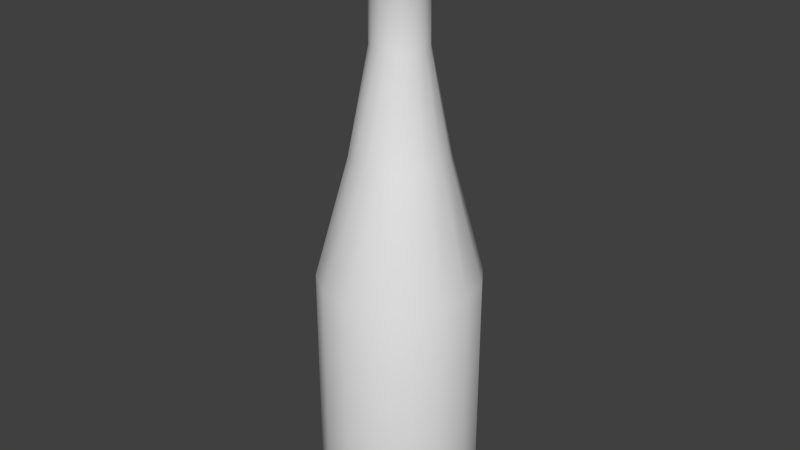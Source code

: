 # Source: champagne.blend  (saved by Blender 2.76.0; exported with 4.5.12 LTS)
import bpy
from mathutils import Matrix  # noqa: F401  (used for matrix-valued properties, if any)

bpy.ops.wm.read_factory_settings(use_empty=True)
scene = bpy.context.scene
scene.name = 'Scene'

# ---- collections
col_collection_1 = bpy.data.collections.new('Collection 1'); scene.collection.children.link(col_collection_1)

# ---- world
world_world = bpy.data.worlds.new('World'); scene.world = world_world
world_world.color = (0.05088, 0.05088, 0.05088)
world_world.use_sun_shadow = False
world_world.sun_shadow_jitter_overblur = 0.0
world_world.cycles.sampling_method = 'MANUAL'
world_world.cycles.sample_map_resolution = 256

# ---- meshes
me_cylinder_003 = bpy.data.meshes.new('Cylinder.003')
me_cylinder_003.from_pydata([(-8.458e-09, 0.08808, 0.03685), (-8.458e-09, 0.08808, 0.2763), (0.03371, 0.08137, 0.03685), (0.03371, 0.08137, 0.2763), (0.06228, 0.06228, 0.03685), (0.06228, 0.06228, 0.2763), (0.08137, 0.03371, 0.03685), (0.08137, 0.03371, 0.2763), (0.08808, -2.335e-09, 0.03685), (0.08808, -2.335e-09, 0.2763), (0.08137, -0.03371, 0.03685), (0.08137, -0.03371, 0.2763), (0.06228, -0.06228, 0.03685), (0.06228, -0.06228, 0.2763), (0.03371, -0.08137, 0.03685), (0.03371, -0.08137, 0.2763), (4.841e-09, -0.08808, 0.03685), (4.841e-09, -0.08808, 0.2763), (-0.03371, -0.08137, 0.03685), (-0.03371, -0.08137, 0.2763), (-0.06228, -0.06228, 0.03685), (-0.06228, -0.06228, 0.2763), (-0.08137, -0.03371, 0.03685), (-0.08137, -0.03371, 0.2763), (-0.08808, 2.565e-09, 0.03685), (-0.08808, 2.565e-09, 0.2763), (-0.08137, 0.03371, 0.03685), (-0.08137, 0.03371, 0.2763), (-0.06228, 0.06228, 0.03685), (-0.06228, 0.06228, 0.2763), (-0.03371, 0.08137, 0.03685), (-0.03371, 0.08137, 0.2763), (-2.321e-08, 0.05193, 0.4087), (0.01987, 0.04797, 0.4087), (0.03672, 0.03672, 0.4087), (0.04797, 0.01987, 0.4087), (0.05193, -3.834e-10, 0.4087), (0.04797, -0.01987, 0.4087), (0.03672, -0.03672, 0.4087), (0.01987, -0.04797, 0.4087), (-1.536e-08, -0.05193, 0.4087), (-0.01987, -0.04797, 0.4087), (-0.03672, -0.03672, 0.4087), (-0.04797, -0.01987, 0.4087), (-0.05193, 2.506e-09, 0.4087), (-0.04797, 0.01987, 0.4087), (-0.03672, 0.03672, 0.4087), (-0.01987, 0.04797, 0.4087), (3.035e-09, 0.03017, 0.5235), (0.01155, 0.02787, 0.5235), (0.02133, 0.02133, 0.5235), (0.02787, 0.01155, 0.5235), (0.03017, 5.376e-10, 0.5235), (0.02787, -0.01155, 0.5235), (0.02133, -0.02133, 0.5235), (0.01155, -0.02787, 0.5235), (7.591e-09, -0.03017, 0.5235), (-0.01155, -0.02787, 0.5235), (-0.02133, -0.02133, 0.5235), (-0.02787, -0.01155, 0.5235), (-0.03017, 2.216e-09, 0.5235), (-0.02787, 0.01155, 0.5235), (-0.02133, 0.02133, 0.5235), (-0.01155, 0.02787, 0.5235), (2.435e-08, 0.03017, 0.5739), (0.01155, 0.02787, 0.5739), (0.02133, 0.02133, 0.5739), (0.02787, 0.01155, 0.5739), (0.03017, 5.376e-10, 0.5739), (0.02787, -0.01155, 0.5739), (0.02133, -0.02133, 0.5739), (0.01155, -0.02787, 0.5739), (2.891e-08, -0.03017, 0.5739), (-0.01155, -0.02787, 0.5739), (-0.02133, -0.02133, 0.5739), (-0.02787, -0.01155, 0.5739), (-0.03017, 2.216e-09, 0.5739), (-0.02787, 0.01155, 0.5739), (-0.02133, 0.02133, 0.5739), (-0.01155, 0.02787, 0.5739), (2.236e-08, 0.03441, 0.5857), (0.01317, 0.03179, 0.5857), (0.02433, 0.02433, 0.5857), (0.03179, 0.01317, 0.5857), (0.03441, 2.521e-10, 0.5857), (0.03179, -0.01317, 0.5857), (0.02433, -0.02433, 0.5857), (0.01317, -0.03179, 0.5857), (2.756e-08, -0.03441, 0.5857), (-0.01317, -0.03179, 0.5857), (-0.02433, -0.02433, 0.5857), (-0.03179, -0.01317, 0.5857), (-0.03441, 2.166e-09, 0.5857), (-0.03179, 0.01317, 0.5857), (-0.02433, 0.02433, 0.5857), (-0.01317, 0.03179, 0.5857), (1.015e-07, 0.02775, 0.6583), (0.01062, 0.02563, 0.6583), (0.01962, 0.01962, 0.6583), (0.02563, 0.01062, 0.6583), (0.02775, 7.303e-10, 0.6583), (0.02563, -0.01062, 0.6583), (0.01962, -0.01962, 0.6583), (0.01062, -0.02563, 0.6583), (1.057e-07, -0.02775, 0.6583), (-0.01062, -0.02563, 0.6583), (-0.01962, -0.01962, 0.6583), (-0.02563, -0.01062, 0.6583), (-0.02775, 2.274e-09, 0.6583), (-0.02563, 0.01062, 0.6583), (-0.01962, 0.01962, 0.6583), (-0.01062, 0.02563, 0.6583), (-8.421e-09, 0.08113, 0.01106), (0.03105, 0.07496, 0.01106), (0.05737, 0.05737, 0.01106), (0.07496, 0.03105, 0.01106), (0.08113, -1.96e-09, 0.01106), (0.07496, -0.03105, 0.01106), (0.05737, -0.05737, 0.01106), (0.03105, -0.07496, 0.01106), (3.829e-09, -0.08113, 0.01106), (-0.03105, -0.07496, 0.01106), (-0.05737, -0.05737, 0.01106), (-0.07496, -0.03105, 0.01106), (-0.08113, 2.554e-09, 0.01106), (-0.07496, 0.03105, 0.01106), (-0.05737, 0.05737, 0.01106), (-0.03105, 0.07496, 0.01106), (-6.584e-09, 0.05765, 0.002861), (0.02206, 0.05326, 0.002861), (0.04076, 0.04076, 0.002861), (0.05326, 0.02206, 0.002861), (0.05765, -6.923e-10, 0.002861), (0.05326, -0.02206, 0.002861), (0.04076, -0.04076, 0.002861), (0.02206, -0.05326, 0.002861), (2.121e-09, -0.05765, 0.002861), (-0.02206, -0.05326, 0.002861), (-0.04076, -0.04076, 0.002861), (-0.05326, -0.02206, 0.002861), (-0.05765, 2.515e-09, 0.002861), (-0.05326, 0.02206, 0.002861), (-0.04076, 0.04076, 0.002861), (-0.02206, 0.05326, 0.002861)], [], [(0, 1, 3, 2), (2, 3, 5, 4), (4, 5, 7, 6), (6, 7, 9, 8), (8, 9, 11, 10), (10, 11, 13, 12), (12, 13, 15, 14), (14, 15, 17, 16), (16, 17, 19, 18), (18, 19, 21, 20), (20, 21, 23, 22), (22, 23, 25, 24), (24, 25, 27, 26), (26, 27, 29, 28), (11, 9, 36, 37), (30, 31, 1, 0), (28, 29, 31, 30), (4, 6, 115, 114), (36, 35, 51, 52), (21, 19, 41, 42), (31, 29, 46, 47), (7, 5, 34, 35), (17, 15, 39, 40), (3, 1, 32, 33), (27, 25, 44, 45), (13, 11, 37, 38), (23, 21, 42, 43), (1, 31, 47, 32), (9, 7, 35, 36), (19, 17, 40, 41), (29, 27, 45, 46), (5, 3, 33, 34), (15, 13, 38, 39), (25, 23, 43, 44), (57, 56, 72, 73), (44, 43, 59, 60), (37, 36, 52, 53), (45, 44, 60, 61), (38, 37, 53, 54), (46, 45, 61, 62), (39, 38, 54, 55), (47, 46, 62, 63), (40, 39, 55, 56), (33, 32, 48, 49), (32, 47, 63, 48), (41, 40, 56, 57), (34, 33, 49, 50), (42, 41, 57, 58), (35, 34, 50, 51), (43, 42, 58, 59), (78, 77, 93, 94), (50, 49, 65, 66), (58, 57, 73, 74), (51, 50, 66, 67), (59, 58, 74, 75), (52, 51, 67, 68), (60, 59, 75, 76), (53, 52, 68, 69), (61, 60, 76, 77), (54, 53, 69, 70), (62, 61, 77, 78), (55, 54, 70, 71), (63, 62, 78, 79), (56, 55, 71, 72), (49, 48, 64, 65), (48, 63, 79, 64), (92, 91, 107, 108), (71, 70, 86, 87), (79, 78, 94, 95), (72, 71, 87, 88), (65, 64, 80, 81), (64, 79, 95, 80), (73, 72, 88, 89), (66, 65, 81, 82), (74, 73, 89, 90), (67, 66, 82, 83), (75, 74, 90, 91), (68, 67, 83, 84), (76, 75, 91, 92), (69, 68, 84, 85), (77, 76, 92, 93), (70, 69, 85, 86), (97, 96, 111, 110, 109, 108, 107, 106, 105, 104, 103, 102, 101, 100, 99, 98), (85, 84, 100, 101), (93, 92, 108, 109), (86, 85, 101, 102), (94, 93, 109, 110), (87, 86, 102, 103), (95, 94, 110, 111), (88, 87, 103, 104), (81, 80, 96, 97), (80, 95, 111, 96), (89, 88, 104, 105), (82, 81, 97, 98), (90, 89, 105, 106), (83, 82, 98, 99), (91, 90, 106, 107), (84, 83, 99, 100), (118, 119, 135, 134), (14, 16, 120, 119), (0, 2, 113, 112), (24, 26, 125, 124), (10, 12, 118, 117), (20, 22, 123, 122), (30, 0, 112, 127), (6, 8, 116, 115), (16, 18, 121, 120), (26, 28, 126, 125), (2, 4, 114, 113), (12, 14, 119, 118), (22, 24, 124, 123), (8, 10, 117, 116), (18, 20, 122, 121), (28, 30, 127, 126), (128, 129, 130, 131, 132, 133, 134, 135, 136, 137, 138, 139, 140, 141, 142, 143), (126, 127, 143, 142), (119, 120, 136, 135), (112, 113, 129, 128), (127, 112, 128, 143), (120, 121, 137, 136), (113, 114, 130, 129), (121, 122, 138, 137), (114, 115, 131, 130), (122, 123, 139, 138), (115, 116, 132, 131), (123, 124, 140, 139), (116, 117, 133, 132), (124, 125, 141, 140), (117, 118, 134, 133), (125, 126, 142, 141)])
me_cylinder_003.polygons.foreach_set('use_smooth', [True] * 130)
_uv = me_cylinder_003.uv_layers.new(name='UVMap')
_uv.uv.foreach_set('vector', [0.5, 0.06803, 0.5, 0.4175, 0.6182, 0.4175, 0.6182, 0.06803, 0.6182, 0.06803, 0.6182, 0.4175, 0.7184, 0.4175, 0.7184, 0.06803, 0.7184, 0.06803, 0.7184, 0.4175, 0.7853, 0.4175, 0.7853, 0.06803, 0.7853, 0.06803, 0.7853, 0.4175, 0.8089, 0.4175, 0.8089, 0.06803, 0.8089, 0.06803, 0.8089, 0.4175, 0.7853, 0.4175, 0.7853, 0.06803, 0.7853, 0.06803, 0.7853, 0.4175, 0.7184, 0.4175, 0.7184, 0.06803, 0.7184, 0.06803, 0.7184, 0.4175, 0.6182, 0.4175, 0.6182, 0.06803, 0.6182, 0.06803, 0.6182, 0.4175, 0.5, 0.4175, 0.5, 0.06803, 0.5, 0.06803, 0.5, 0.4175, 0.3818, 0.4175, 0.3818, 0.06803, 0.3818, 0.06803, 0.3818, 0.4175, 0.2816, 0.4175, 0.2816, 0.06803, 0.2816, 0.06803, 0.2816, 0.4175, 0.2147, 0.4175, 0.2147, 0.06803, 0.2147, 0.06803, 0.2147, 0.4175, 0.1911, 0.4175, 0.1911, 0.06803, 0.1911, 0.06803, 0.1911, 0.4175, 0.2147, 0.4175, 0.2147, 0.06803, 0.2147, 0.06803, 0.2147, 0.4175, 0.2816, 0.4175, 0.2816, 0.06803, 0.7853, 0.4175, 0.8089, 0.4175, 0.6821, 0.6107, 0.6682, 0.6107, 0.3818, 0.06803, 0.3818, 0.4175, 0.5, 0.4175, 0.5, 0.06803, 0.2816, 0.06803, 0.2816, 0.4175, 0.3818, 0.4175, 0.3818, 0.06803, 0.7184, 0.06803, 0.7853, 0.06803, 0.7628, 0.03041, 0.7012, 0.03041, 0.6821, 0.6107, 0.6682, 0.6107, 0.5977, 0.7783, 0.6058, 0.7783, 0.2816, 0.4175, 0.3818, 0.4175, 0.4303, 0.6107, 0.3712, 0.6107, 0.3818, 0.4175, 0.2816, 0.4175, 0.3712, 0.6107, 0.4303, 0.6107, 0.7853, 0.4175, 0.7184, 0.4175, 0.6288, 0.6107, 0.6682, 0.6107, 0.5, 0.4175, 0.6182, 0.4175, 0.5697, 0.6107, 0.5, 0.6107, 0.6182, 0.4175, 0.5, 0.4175, 0.5, 0.6107, 0.5697, 0.6107, 0.2147, 0.4175, 0.1911, 0.4175, 0.3179, 0.6107, 0.3318, 0.6107, 0.7184, 0.4175, 0.7853, 0.4175, 0.6682, 0.6107, 0.6288, 0.6107, 0.2147, 0.4175, 0.2816, 0.4175, 0.3712, 0.6107, 0.3318, 0.6107, 0.5, 0.4175, 0.3818, 0.4175, 0.4303, 0.6107, 0.5, 0.6107, 0.8089, 0.4175, 0.7853, 0.4175, 0.6682, 0.6107, 0.6821, 0.6107, 0.3818, 0.4175, 0.5, 0.4175, 0.5, 0.6107, 0.4303, 0.6107, 0.2816, 0.4175, 0.2147, 0.4175, 0.3318, 0.6107, 0.3712, 0.6107, 0.7184, 0.4175, 0.6182, 0.4175, 0.5697, 0.6107, 0.6288, 0.6107, 0.6182, 0.4175, 0.7184, 0.4175, 0.6288, 0.6107, 0.5697, 0.6107, 0.1911, 0.4175, 0.2147, 0.4175, 0.3318, 0.6107, 0.3179, 0.6107, 0.4595, 0.7783, 0.5, 0.7783, 0.5, 0.8519, 0.4595, 0.8519, 0.3179, 0.6107, 0.3318, 0.6107, 0.4023, 0.7783, 0.3942, 0.7783, 0.6682, 0.6107, 0.6821, 0.6107, 0.6058, 0.7783, 0.5977, 0.7783, 0.3318, 0.6107, 0.3179, 0.6107, 0.3942, 0.7783, 0.4023, 0.7783, 0.6288, 0.6107, 0.6682, 0.6107, 0.5977, 0.7783, 0.5748, 0.7783, 0.3712, 0.6107, 0.3318, 0.6107, 0.4023, 0.7783, 0.4252, 0.7783, 0.5697, 0.6107, 0.6288, 0.6107, 0.5748, 0.7783, 0.5405, 0.7783, 0.4303, 0.6107, 0.3712, 0.6107, 0.4252, 0.7783, 0.4595, 0.7783, 0.5, 0.6107, 0.5697, 0.6107, 0.5405, 0.7783, 0.5, 0.7783, 0.5697, 0.6107, 0.5, 0.6107, 0.5, 0.7783, 0.5405, 0.7783, 0.5, 0.6107, 0.4303, 0.6107, 0.4595, 0.7783, 0.5, 0.7783, 0.4303, 0.6107, 0.5, 0.6107, 0.5, 0.7783, 0.4595, 0.7783, 0.6288, 0.6107, 0.5697, 0.6107, 0.5405, 0.7783, 0.5748, 0.7783, 0.3712, 0.6107, 0.4303, 0.6107, 0.4595, 0.7783, 0.4252, 0.7783, 0.6682, 0.6107, 0.6288, 0.6107, 0.5748, 0.7783, 0.5977, 0.7783, 0.3318, 0.6107, 0.3712, 0.6107, 0.4252, 0.7783, 0.4023, 0.7783, 0.4252, 0.8519, 0.4023, 0.8519, 0.3885, 0.869, 0.4147, 0.869, 0.5748, 0.7783, 0.5405, 0.7783, 0.5405, 0.8519, 0.5748, 0.8519, 0.4252, 0.7783, 0.4595, 0.7783, 0.4595, 0.8519, 0.4252, 0.8519, 0.5977, 0.7783, 0.5748, 0.7783, 0.5748, 0.8519, 0.5977, 0.8519, 0.4023, 0.7783, 0.4252, 0.7783, 0.4252, 0.8519, 0.4023, 0.8519, 0.6058, 0.7783, 0.5977, 0.7783, 0.5977, 0.8519, 0.6058, 0.8519, 0.3942, 0.7783, 0.4023, 0.7783, 0.4023, 0.8519, 0.3942, 0.8519, 0.5977, 0.7783, 0.6058, 0.7783, 0.6058, 0.8519, 0.5977, 0.8519, 0.4023, 0.7783, 0.3942, 0.7783, 0.3942, 0.8519, 0.4023, 0.8519, 0.5748, 0.7783, 0.5977, 0.7783, 0.5977, 0.8519, 0.5748, 0.8519, 0.4252, 0.7783, 0.4023, 0.7783, 0.4023, 0.8519, 0.4252, 0.8519, 0.5405, 0.7783, 0.5748, 0.7783, 0.5748, 0.8519, 0.5405, 0.8519, 0.4595, 0.7783, 0.4252, 0.7783, 0.4252, 0.8519, 0.4595, 0.8519, 0.5, 0.7783, 0.5405, 0.7783, 0.5405, 0.8519, 0.5, 0.8519, 0.5405, 0.7783, 0.5, 0.7783, 0.5, 0.8519, 0.5405, 0.8519, 0.5, 0.7783, 0.4595, 0.7783, 0.4595, 0.8519, 0.5, 0.8519, 0.3793, 0.869, 0.3885, 0.869, 0.4101, 0.975, 0.4027, 0.975, 0.5405, 0.8519, 0.5748, 0.8519, 0.5853, 0.869, 0.5462, 0.869, 0.4595, 0.8519, 0.4252, 0.8519, 0.4147, 0.869, 0.4538, 0.869, 0.5, 0.8519, 0.5405, 0.8519, 0.5462, 0.869, 0.5, 0.869, 0.5405, 0.8519, 0.5, 0.8519, 0.5, 0.869, 0.5462, 0.869, 0.5, 0.8519, 0.4595, 0.8519, 0.4538, 0.869, 0.5, 0.869, 0.4595, 0.8519, 0.5, 0.8519, 0.5, 0.869, 0.4538, 0.869, 0.5748, 0.8519, 0.5405, 0.8519, 0.5462, 0.869, 0.5853, 0.869, 0.4252, 0.8519, 0.4595, 0.8519, 0.4538, 0.869, 0.4147, 0.869, 0.5977, 0.8519, 0.5748, 0.8519, 0.5853, 0.869, 0.6115, 0.869, 0.4023, 0.8519, 0.4252, 0.8519, 0.4147, 0.869, 0.3885, 0.869, 0.6058, 0.8519, 0.5977, 0.8519, 0.6115, 0.869, 0.6207, 0.869, 0.3942, 0.8519, 0.4023, 0.8519, 0.3885, 0.869, 0.3793, 0.869, 0.5977, 0.8519, 0.6058, 0.8519, 0.6207, 0.869, 0.6115, 0.869, 0.4023, 0.8519, 0.3942, 0.8519, 0.3793, 0.869, 0.3885, 0.869, 0.5748, 0.8519, 0.5977, 0.8519, 0.6115, 0.869, 0.5853, 0.869, 0.5372, 0.975, 0.5, 0.975, 0.4628, 0.975, 0.4312, 0.975, 0.4101, 0.975, 0.4027, 0.975, 0.4101, 0.975, 0.4312, 0.975, 0.4628, 0.975, 0.5, 0.975, 0.5372, 0.975, 0.5688, 0.975, 0.5899, 0.975, 0.5973, 0.975, 0.5899, 0.975, 0.5688, 0.975, 0.6115, 0.869, 0.6207, 0.869, 0.5973, 0.975, 0.5899, 0.975, 0.3885, 0.869, 0.3793, 0.869, 0.4027, 0.975, 0.4101, 0.975, 0.5853, 0.869, 0.6115, 0.869, 0.5899, 0.975, 0.5688, 0.975, 0.4147, 0.869, 0.3885, 0.869, 0.4101, 0.975, 0.4312, 0.975, 0.5462, 0.869, 0.5853, 0.869, 0.5688, 0.975, 0.5372, 0.975, 0.4538, 0.869, 0.4147, 0.869, 0.4312, 0.975, 0.4628, 0.975, 0.5, 0.869, 0.5462, 0.869, 0.5372, 0.975, 0.5, 0.975, 0.5462, 0.869, 0.5, 0.869, 0.5, 0.975, 0.5372, 0.975, 0.5, 0.869, 0.4538, 0.869, 0.4628, 0.975, 0.5, 0.975, 0.4538, 0.869, 0.5, 0.869, 0.5, 0.975, 0.4628, 0.975, 0.5853, 0.869, 0.5462, 0.869, 0.5372, 0.975, 0.5688, 0.975, 0.4147, 0.869, 0.4538, 0.869, 0.4628, 0.975, 0.4312, 0.975, 0.6115, 0.869, 0.5853, 0.869, 0.5688, 0.975, 0.5899, 0.975, 0.3885, 0.869, 0.4147, 0.869, 0.4312, 0.975, 0.4101, 0.975, 0.6207, 0.869, 0.6115, 0.869, 0.5899, 0.975, 0.5973, 0.975, 0.7012, 0.03041, 0.6089, 0.03041, 0.5774, 0.01844, 0.6429, 0.01844, 0.6182, 0.06803, 0.5, 0.06803, 0.5, 0.03041, 0.6089, 0.03041, 0.5, 0.06803, 0.6182, 0.06803, 0.6089, 0.03041, 0.5, 0.03041, 0.1911, 0.06803, 0.2147, 0.06803, 0.2372, 0.03041, 0.2155, 0.03041, 0.7853, 0.06803, 0.7184, 0.06803, 0.7012, 0.03041, 0.7628, 0.03041, 0.2816, 0.06803, 0.2147, 0.06803, 0.2372, 0.03041, 0.2988, 0.03041, 0.3818, 0.06803, 0.5, 0.06803, 0.5, 0.03041, 0.3911, 0.03041, 0.7853, 0.06803, 0.8089, 0.06803, 0.7845, 0.03041, 0.7628, 0.03041, 0.5, 0.06803, 0.3818, 0.06803, 0.3911, 0.03041, 0.5, 0.03041, 0.2147, 0.06803, 0.2816, 0.06803, 0.2988, 0.03041, 0.2372, 0.03041, 0.6182, 0.06803, 0.7184, 0.06803, 0.7012, 0.03041, 0.6089, 0.03041, 0.7184, 0.06803, 0.6182, 0.06803, 0.6089, 0.03041, 0.7012, 0.03041, 0.2147, 0.06803, 0.1911, 0.06803, 0.2155, 0.03041, 0.2372, 0.03041, 0.8089, 0.06803, 0.7853, 0.06803, 0.7628, 0.03041, 0.7845, 0.03041, 0.3818, 0.06803, 0.2816, 0.06803, 0.2988, 0.03041, 0.3911, 0.03041, 0.2816, 0.06803, 0.3818, 0.06803, 0.3911, 0.03041, 0.2988, 0.03041, 0.5, 0.01844, 0.5774, 0.01844, 0.6429, 0.01844, 0.6868, 0.01844, 0.7022, 0.01844, 0.6868, 0.01844, 0.6429, 0.01844, 0.5774, 0.01844, 0.5, 0.01844, 0.4226, 0.01844, 0.3571, 0.01844, 0.3132, 0.01844, 0.2978, 0.01844, 0.3132, 0.01844, 0.3571, 0.01844, 0.4226, 0.01844, 0.2988, 0.03041, 0.3911, 0.03041, 0.4226, 0.01844, 0.3571, 0.01844, 0.6089, 0.03041, 0.5, 0.03041, 0.5, 0.01844, 0.5774, 0.01844, 0.5, 0.03041, 0.6089, 0.03041, 0.5774, 0.01844, 0.5, 0.01844, 0.3911, 0.03041, 0.5, 0.03041, 0.5, 0.01844, 0.4226, 0.01844, 0.5, 0.03041, 0.3911, 0.03041, 0.4226, 0.01844, 0.5, 0.01844, 0.6089, 0.03041, 0.7012, 0.03041, 0.6429, 0.01844, 0.5774, 0.01844, 0.3911, 0.03041, 0.2988, 0.03041, 0.3571, 0.01844, 0.4226, 0.01844, 0.7012, 0.03041, 0.7628, 0.03041, 0.6868, 0.01844, 0.6429, 0.01844, 0.2988, 0.03041, 0.2372, 0.03041, 0.3132, 0.01844, 0.3571, 0.01844, 0.7628, 0.03041, 0.7845, 0.03041, 0.7022, 0.01844, 0.6868, 0.01844, 0.2372, 0.03041, 0.2155, 0.03041, 0.2978, 0.01844, 0.3132, 0.01844, 0.7845, 0.03041, 0.7628, 0.03041, 0.6868, 0.01844, 0.7022, 0.01844, 0.2155, 0.03041, 0.2372, 0.03041, 0.3132, 0.01844, 0.2978, 0.01844, 0.7628, 0.03041, 0.7012, 0.03041, 0.6429, 0.01844, 0.6868, 0.01844, 0.2372, 0.03041, 0.2988, 0.03041, 0.3571, 0.01844, 0.3132, 0.01844])
me_cylinder_003.use_remesh_preserve_volume = False
me_cylinder_003.use_remesh_preserve_attributes = False
me_cylinder_003.use_mirror_vertex_groups = False
me_cylinder_003.update()

# ---- objects
ob_champagne = bpy.data.objects.new('champagne', me_cylinder_003)

# ---- transforms, parenting, visibility, modifiers, constraints
ob_champagne.location = (0.0, 0.0, 0.0)
ob_champagne.lineart.crease_threshold = 0.0

# ---- collection membership
col_collection_1.objects.link(ob_champagne)

# ---- scene / render settings (as saved in the file)
scene.frame_start = 1; scene.frame_end = 250; scene.frame_set(1)
scene.render.engine = 'BLENDER_EEVEE_NEXT'
scene.render.resolution_percentage = 50
scene.render.dither_intensity = 0.0
scene.cycles.use_denoising = False
scene.cycles.samples = 10
scene.cycles.sampling_pattern = 'TABULATED_SOBOL'
scene.cycles.light_sampling_threshold = 0.0
scene.cycles.use_adaptive_sampling = False
scene.cycles.use_light_tree = False
scene.cycles.blur_glossy = 0.0
scene.cycles.pixel_filter_type = 'GAUSSIAN'
scene.cycles.sample_clamp_indirect = 0.0
scene.view_settings.view_transform = 'Standard'
bpy.context.view_layer.update()

# ---- added for rendering (the .blend has no active camera and no usable light): camera, sun
cam_auto = bpy.data.cameras.new('AutoCamera')
cam_auto.lens = 50.0
cam_auto.sensor_width = 36.0
cam_auto.clip_end = 1000.0
ob_auto_camera = bpy.data.objects.new('AutoCamera', cam_auto)
scene.collection.objects.link(ob_auto_camera)
ob_auto_camera.location = (0.648758, -0.77851, 0.84959)
ob_auto_camera.rotation_euler = (1.09748, -7.21219e-08, 0.694738)
scene.camera = ob_auto_camera
light_auto_sun = bpy.data.lights.new('AutoSun', 'SUN')
light_auto_sun.energy = 3.0
light_auto_sun.angle = 0.0523599
ob_auto_sun = bpy.data.objects.new('AutoSun', light_auto_sun)
scene.collection.objects.link(ob_auto_sun)
ob_auto_sun.rotation_euler = (0.872665, 0.174533, 0.523599)
bpy.context.view_layer.update()
